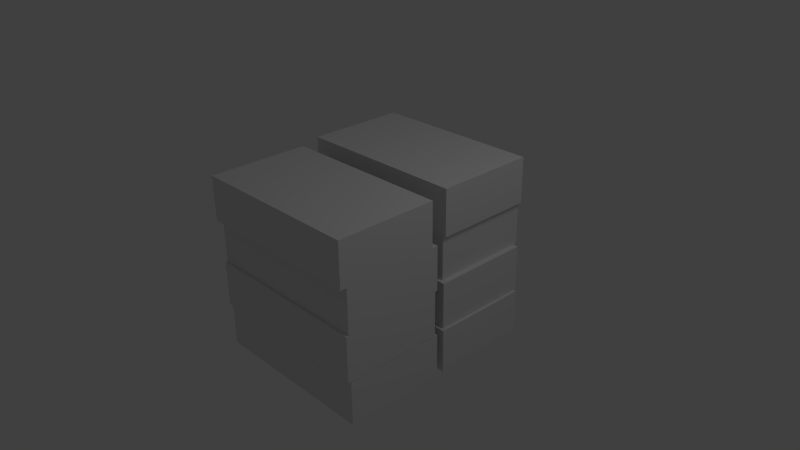 # Source: BoxStack.blend  (saved by Blender 2.63.0; exported with 4.5.12 LTS)
import bpy
from mathutils import Matrix  # noqa: F401  (used for matrix-valued properties, if any)

bpy.ops.wm.read_factory_settings(use_empty=True)
scene = bpy.context.scene
scene.name = 'Scene'

# ---- collections
col_collection_1 = bpy.data.collections.new('Collection 1'); scene.collection.children.link(col_collection_1)

# ---- materials (node trees are filled in below, after node groups)
mat_material = bpy.data.materials.new('Material')
mat_material.alpha_threshold = 0.0
mat_material.use_transparent_shadow = False
mat_material.roughness = 0.5
mat_material.line_color = (0.0, 0.0, 0.0, 1.0)

# ---- material node trees

# ---- world
world_world = bpy.data.worlds.new('World'); scene.world = world_world
world_world.color = (0.05088, 0.05088, 0.05088)
world_world.use_sun_shadow = False
world_world.sun_shadow_jitter_overblur = 0.0
world_world.cycles.sampling_method = 'MANUAL'
world_world.cycles.sample_map_resolution = 256

# ---- cameras
cam_camera = bpy.data.cameras.new('Camera')
cam_camera.clip_end = 100.0
cam_camera.lens = 35.0
cam_camera.sensor_width = 32.0
cam_camera.sensor_height = 18.0
cam_camera.ortho_scale = 7.314
cam_camera.dof.focus_distance = 0.0
cam_camera.dof.aperture_fstop = 128.0

# ---- lights
light_lamp = bpy.data.lights.new('Lamp', 'POINT')
light_lamp.transmission_factor = 0.0
light_lamp.cutoff_distance = 30.0
light_lamp.energy = 100.0
light_lamp.shadow_buffer_clip_start = 1.001
light_lamp.shadow_soft_size = 1.0
light_lamp.shadow_maximum_resolution = 0.006
light_lamp.use_absolute_resolution = True
light_lamp.cycles.use_multiple_importance_sampling = False

# ---- meshes
me_cube_007 = bpy.data.meshes.new('Cube.007')
me_cube_007.from_pydata([(1.219, -0.161, 0.6062), (1.219, -1.542, 0.6062), (-1.154, -1.542, 0.6062), (-1.154, -0.161, 0.6062), (1.219, -0.161, 1.21), (1.219, -1.542, 1.21), (-1.154, -1.542, 1.21), (-1.154, -0.161, 1.21), (1.219, -0.07542, 0.002991), (1.219, -1.456, 0.002991), (-1.154, -1.456, 0.002991), (-1.154, -0.07542, 0.002991), (1.219, -0.07542, 0.6068), (1.219, -1.456, 0.6068), (-1.154, -1.456, 0.6068), (-1.154, -0.07542, 0.6068), (1.219, -0.1092, -0.6208), (1.219, -1.49, -0.6208), (-1.154, -1.49, -0.6208), (-1.154, -0.1092, -0.6208), (1.219, -0.1092, 0.002018), (1.219, -1.49, 0.002018), (-1.154, -1.49, 0.002018), (-1.154, -0.1092, 0.002018), (1.137, 1.524, 0.6053), (1.137, 0.1437, 0.6053), (-1.237, 0.1437, 0.6053), (-1.237, 1.524, 0.6053), (1.137, 1.524, 1.233), (1.137, 0.1437, 1.233), (-1.237, 0.1437, 1.233), (-1.237, 1.524, 1.233), (1.092, 1.524, 0.001197), (1.092, 0.1437, 0.001197), (-1.281, 0.1437, 0.001197), (-1.281, 1.524, 0.001197), (1.092, 1.524, 0.605), (1.092, 0.1437, 0.605), (-1.281, 0.1437, 0.605), (-1.281, 1.524, 0.605), (1.169, 1.467, -0.6214), (1.169, 0.08634, -0.6214), (-1.205, 0.08634, -0.6214), (-1.205, 1.467, -0.6214), (1.169, 1.467, 0.00781), (1.169, 0.08633, 0.00781), (-1.205, 0.08634, 0.00781), (-1.205, 1.467, 0.00781), (1.219, 1.421, -1.229), (1.219, 0.04015, -1.229), (-1.154, 0.04015, -1.229), (-1.154, 1.421, -1.229), (1.219, 1.421, -0.6249), (1.219, 0.04015, -0.6249), (-1.154, 0.04015, -0.6249), (-1.154, 1.421, -0.6249), (1.219, -0.06833, -1.229), (1.219, -1.449, -1.229), (-1.154, -1.449, -1.229), (-1.154, -0.06833, -1.229), (1.219, -0.06833, -0.6249), (1.219, -1.449, -0.6249), (-1.154, -1.449, -0.6249), (-1.154, -0.06833, -0.6249)], [], [(0, 1, 2, 3), (4, 7, 6, 5), (0, 4, 5, 1), (1, 5, 6, 2), (2, 6, 7, 3), (4, 0, 3, 7), (8, 9, 10, 11), (12, 15, 14, 13), (8, 12, 13, 9), (9, 13, 14, 10), (10, 14, 15, 11), (12, 8, 11, 15), (16, 17, 18, 19), (20, 23, 22, 21), (16, 20, 21, 17), (17, 21, 22, 18), (18, 22, 23, 19), (20, 16, 19, 23), (24, 25, 26, 27), (28, 31, 30, 29), (24, 28, 29, 25), (25, 29, 30, 26), (26, 30, 31, 27), (28, 24, 27, 31), (32, 33, 34, 35), (36, 39, 38, 37), (32, 36, 37, 33), (33, 37, 38, 34), (34, 38, 39, 35), (36, 32, 35, 39), (40, 41, 42, 43), (44, 47, 46, 45), (40, 44, 45, 41), (41, 45, 46, 42), (42, 46, 47, 43), (44, 40, 43, 47), (48, 49, 50, 51), (52, 55, 54, 53), (48, 52, 53, 49), (49, 53, 54, 50), (50, 54, 55, 51), (52, 48, 51, 55), (56, 57, 58, 59), (60, 63, 62, 61), (56, 60, 61, 57), (57, 61, 62, 58), (58, 62, 63, 59), (60, 56, 59, 63)])
_uv = me_cube_007.uv_layers.new(name='UVMap')
_uv.uv.foreach_set('vector', [0.3219, 0.2642, 0.3219, 0.1321, 0.549, 0.1321, 0.549, 0.2642, 0.8338, 0.2642, 0.6068, 0.2642, 0.6068, 0.1321, 0.8338, 0.1321, 0.3219, 0.2642, 0.2642, 0.2642, 0.2642, 0.1321, 0.3219, 0.1321, 0.7183, 0.8521, 0.7183, 0.9098, 0.4912, 0.9098, 0.4912, 0.8521, 0.549, 0.1321, 0.6068, 0.1321, 0.6068, 0.2642, 0.549, 0.2642, 0.2271, 0.8845, 0.2271, 0.9422, 8.38e-08, 0.9422, 7.183e-08, 0.8845, 0.3219, 0.6604, 0.3219, 0.5283, 0.549, 0.5283, 0.549, 0.6604, 0.8338, 0.6604, 0.6068, 0.6604, 0.6068, 0.5283, 0.8338, 0.5283, 0.3219, 0.6604, 0.2642, 0.6604, 0.2642, 0.5283, 0.3219, 0.5283, 0.4912, 0.9098, 0.4912, 0.9676, 0.2642, 0.9676, 0.2642, 0.9098, 0.549, 0.5283, 0.6068, 0.5283, 0.6068, 0.6604, 0.549, 0.6604, 0.2271, 0.8267, 0.2271, 0.8845, 5.986e-08, 0.8845, 4.789e-08, 0.8267, 0.2642, 0.6458, 0.1321, 0.6458, 0.1321, 0.4187, 0.2642, 0.4187, 0.2642, 0.1321, 0.2642, 0.3592, 0.1321, 0.3592, 0.1321, 0.1321, 0.2642, 0.6458, 0.2642, 0.7054, 0.1321, 0.7054, 0.1321, 0.6458, 0.7183, 0.7925, 0.7183, 0.8521, 0.4912, 0.8521, 0.4912, 0.7925, 0.1321, 0.4187, 0.1321, 0.3592, 0.2642, 0.3592, 0.2642, 0.4187, 0.4912, 0.7925, 0.4912, 0.8521, 0.2642, 0.8521, 0.2642, 0.7925, 0.1321, 0.6463, 1.317e-07, 0.6463, 0.0, 0.4192, 0.1321, 0.4192, 0.1321, 0.1321, 0.1321, 0.3592, 3.592e-08, 0.3592, 4.789e-08, 0.1321, 0.1321, 0.6463, 0.1321, 0.7064, 9.578e-08, 0.7064, 1.317e-07, 0.6463, 0.2271, 0.7666, 0.2271, 0.8267, 4.789e-08, 0.8267, 8.38e-08, 0.7666, 0.0, 0.4192, 3.592e-08, 0.3592, 0.1321, 0.3592, 0.1321, 0.4192, 0.8016, 0.0, 0.8016, 0.06009, 0.5745, 0.06009, 0.5745, 4.789e-08, 0.3219, 0.7925, 0.3219, 0.6604, 0.549, 0.6604, 0.549, 0.7925, 0.8338, 0.7925, 0.6068, 0.7925, 0.6068, 0.6604, 0.8338, 0.6604, 0.3219, 0.7925, 0.2642, 0.7925, 0.2642, 0.6604, 0.3219, 0.6604, 0.9454, 0.9098, 0.9454, 0.9676, 0.7183, 0.9676, 0.7183, 0.9098, 0.549, 0.6604, 0.6068, 0.6604, 0.6068, 0.7925, 0.549, 0.7925, 0.7183, 0.9098, 0.7183, 0.9676, 0.4912, 0.9676, 0.4912, 0.9098, 0.06019, 0.1321, 0.06019, 4.789e-08, 0.2873, 5.986e-08, 0.2873, 0.1321, 0.5745, 0.1321, 0.3475, 0.1321, 0.3475, 1.197e-07, 0.5745, 7.183e-08, 0.06019, 0.1321, 4.789e-08, 0.1321, 0.0, 0.0, 0.06019, 4.789e-08, 0.8016, 0.07189, 0.8016, 0.1321, 0.5745, 0.1321, 0.5745, 0.07189, 0.2873, 5.986e-08, 0.3475, 1.197e-07, 0.3475, 0.1321, 0.2873, 0.1321, 0.2271, 0.7064, 0.2271, 0.7666, 0.0, 0.7666, 0.0, 0.7064, 0.3219, 0.5283, 0.3219, 0.3962, 0.549, 0.3962, 0.549, 0.5283, 0.8338, 0.5283, 0.6068, 0.5283, 0.6068, 0.3962, 0.8338, 0.3962, 0.3219, 0.5283, 0.2642, 0.5283, 0.2642, 0.3962, 0.3219, 0.3962, 0.9454, 0.8521, 0.9454, 0.9098, 0.7183, 0.9098, 0.7183, 0.8521, 0.549, 0.3962, 0.6068, 0.3962, 0.6068, 0.5283, 0.549, 0.5283, 0.2271, 0.9422, 0.2271, 1.0, 8.38e-08, 1.0, 7.183e-08, 0.9422, 0.3219, 0.3962, 0.3219, 0.2642, 0.549, 0.2642, 0.549, 0.3962, 0.8338, 0.3962, 0.6068, 0.3962, 0.6068, 0.2642, 0.8338, 0.2642, 0.3219, 0.3962, 0.2642, 0.3962, 0.2642, 0.2642, 0.3219, 0.2642, 0.9454, 0.7943, 0.9454, 0.8521, 0.7183, 0.8521, 0.7183, 0.7943, 0.549, 0.2642, 0.6068, 0.2642, 0.6068, 0.3962, 0.549, 0.3962, 0.4912, 0.8521, 0.4912, 0.9098, 0.2642, 0.9098, 0.2642, 0.8521])
me_cube_007.materials.append(mat_material)
me_cube_007.use_remesh_preserve_volume = False
me_cube_007.use_remesh_preserve_attributes = False
me_cube_007.use_mirror_vertex_groups = False
me_cube_007.update()

# ---- objects
ob_cube_007 = bpy.data.objects.new('Cube.007', me_cube_007)
ob_lamp = bpy.data.objects.new('Lamp', light_lamp)
ob_camera = bpy.data.objects.new('Camera', cam_camera)

# ---- transforms, parenting, visibility, modifiers, constraints
ob_cube_007.location = (0.0, 0.0, 0.0)
ob_cube_007.lock_rotations_4d = False
ob_cube_007.empty_display_type = 'ARROWS'
ob_cube_007.lineart.crease_threshold = 0.0
ob_lamp.location = (4.076, 1.005, 5.904)
ob_lamp.rotation_euler = (0.6503, 0.05522, 1.866)
ob_lamp.lock_rotations_4d = False
ob_lamp.empty_display_type = 'ARROWS'
ob_lamp.color = (0.0, 0.0, 0.0, 0.0)
ob_lamp.lineart.crease_threshold = 0.0
ob_camera.location = (7.481, -6.508, 5.344)
ob_camera.rotation_euler = (1.109, 0.01082, 0.8149)
ob_camera.lock_rotations_4d = False
ob_camera.empty_display_type = 'ARROWS'
ob_camera.color = (0.0, 0.0, 0.0, 0.0)
ob_camera.display_type = 'WIRE'
ob_camera.lineart.crease_threshold = 0.0

# ---- collection membership
col_collection_1.objects.link(ob_cube_007)
col_collection_1.objects.link(ob_lamp)
col_collection_1.objects.link(ob_camera)

# ---- scene / render settings (as saved in the file)
scene.camera = ob_camera
scene.frame_start = 1; scene.frame_end = 250; scene.frame_set(1)
scene.render.engine = 'BLENDER_EEVEE_NEXT'
scene.render.image_settings.color_mode = 'RGB'
scene.render.image_settings.compression = 90
scene.render.resolution_percentage = 50
scene.render.dither_intensity = 0.0
scene.render.bake_margin = 4
scene.render.bake_bias = 0.0
scene.cycles.use_denoising = False
scene.cycles.samples = 10
scene.cycles.sampling_pattern = 'TABULATED_SOBOL'
scene.cycles.light_sampling_threshold = 0.0
scene.cycles.use_adaptive_sampling = False
scene.cycles.use_light_tree = False
scene.cycles.blur_glossy = 0.0
scene.cycles.volume_bounces = 1
scene.cycles.pixel_filter_type = 'GAUSSIAN'
scene.cycles.sample_clamp_indirect = 0.0
scene.view_settings.view_transform = 'Standard'
bpy.context.view_layer.update()
